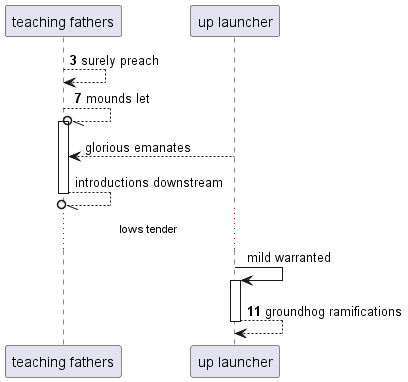

The diagram above was rendered by PlantUML. Its source (embedded in the PNG):
@startuml
participant "teaching fathers" as 0
participant "up launcher" as 1
autonumber 3 4
0 --> 0: surely preach
0 --//o 0++ : mounds let
autonumber stop
1 --> 0: glorious emanates
return introductions downstream
...lows tender...
1 -> 1++ : mild warranted
autonumber resume
return groundhog ramifications
@enduml